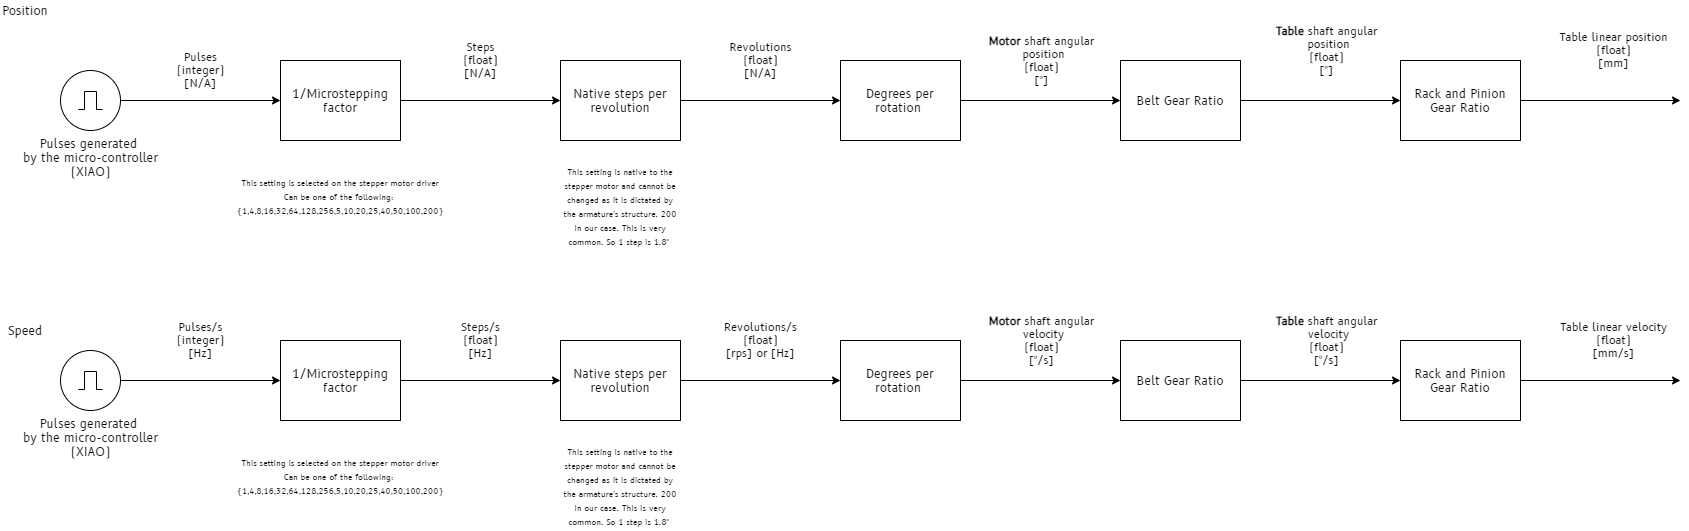

The diagram above was exported from draw.io. Its source (the exported page's mxGraphModel, read from the mxfile embedded in the PNG):
<mxGraphModel dx="517" dy="441" grid="1" gridSize="10" guides="1" tooltips="1" connect="1" arrows="1" fold="1" page="1" pageScale="1" pageWidth="1169" pageHeight="827" math="0" shadow="0">
  <root>
    <mxCell id="0" />
    <mxCell id="1" parent="0" />
    <mxCell id="reMX19_REooMD8UHWPqf-8" style="edgeStyle=orthogonalEdgeStyle;rounded=0;orthogonalLoop=1;jettySize=auto;html=1;entryX=0;entryY=0.5;entryDx=0;entryDy=0;fontFamily=B612;fontSource=https%3A%2F%2Ffonts.googleapis.com%2Fcss%3Ffamily%3DB612;" edge="1" parent="1" source="reMX19_REooMD8UHWPqf-1" target="reMX19_REooMD8UHWPqf-2">
      <mxGeometry relative="1" as="geometry" />
    </mxCell>
    <mxCell id="reMX19_REooMD8UHWPqf-11" value="Steps&lt;br&gt;(float)&lt;br&gt;[N/A]" style="edgeLabel;html=1;align=center;verticalAlign=middle;resizable=0;points=[];fontFamily=B612;" vertex="1" connectable="0" parent="reMX19_REooMD8UHWPqf-8">
      <mxGeometry x="-0.1887" y="2" relative="1" as="geometry">
        <mxPoint x="15" y="-38" as="offset" />
      </mxGeometry>
    </mxCell>
    <mxCell id="reMX19_REooMD8UHWPqf-1" value="1/Microstepping factor" style="rounded=0;whiteSpace=wrap;html=1;fontFamily=B612;fontSource=https%3A%2F%2Ffonts.googleapis.com%2Fcss%3Ffamily%3DB612;" vertex="1" parent="1">
      <mxGeometry x="280" y="80" width="120" height="80" as="geometry" />
    </mxCell>
    <mxCell id="reMX19_REooMD8UHWPqf-13" style="edgeStyle=orthogonalEdgeStyle;rounded=0;orthogonalLoop=1;jettySize=auto;html=1;fontFamily=B612;fontSource=https%3A%2F%2Ffonts.googleapis.com%2Fcss%3Ffamily%3DB612;" edge="1" parent="1" source="reMX19_REooMD8UHWPqf-2" target="reMX19_REooMD8UHWPqf-12">
      <mxGeometry relative="1" as="geometry" />
    </mxCell>
    <mxCell id="reMX19_REooMD8UHWPqf-14" value="Revolutions&lt;br&gt;(float)&lt;br&gt;[N/A]" style="edgeLabel;html=1;align=center;verticalAlign=middle;resizable=0;points=[];fontFamily=B612;" vertex="1" connectable="0" parent="reMX19_REooMD8UHWPqf-13">
      <mxGeometry x="0.1089" y="-1" relative="1" as="geometry">
        <mxPoint x="-9" y="-41" as="offset" />
      </mxGeometry>
    </mxCell>
    <mxCell id="reMX19_REooMD8UHWPqf-2" value="Native steps per revolution" style="rounded=0;whiteSpace=wrap;html=1;fontFamily=B612;fontSource=https%3A%2F%2Ffonts.googleapis.com%2Fcss%3Ffamily%3DB612;" vertex="1" parent="1">
      <mxGeometry x="560" y="80" width="120" height="80" as="geometry" />
    </mxCell>
    <mxCell id="reMX19_REooMD8UHWPqf-3" value="Position" style="text;html=1;strokeColor=none;fillColor=none;align=center;verticalAlign=middle;whiteSpace=wrap;rounded=0;fontFamily=B612;fontSource=https%3A%2F%2Ffonts.googleapis.com%2Fcss%3Ffamily%3DB612;" vertex="1" parent="1">
      <mxGeometry y="20" width="50" height="20" as="geometry" />
    </mxCell>
    <mxCell id="reMX19_REooMD8UHWPqf-4" value="Speed" style="text;html=1;strokeColor=none;fillColor=none;align=center;verticalAlign=middle;whiteSpace=wrap;rounded=0;fontFamily=B612;fontSource=https%3A%2F%2Ffonts.googleapis.com%2Fcss%3Ffamily%3DB612;" vertex="1" parent="1">
      <mxGeometry y="340" width="50" height="20" as="geometry" />
    </mxCell>
    <mxCell id="reMX19_REooMD8UHWPqf-9" style="edgeStyle=orthogonalEdgeStyle;rounded=0;orthogonalLoop=1;jettySize=auto;html=1;entryX=0;entryY=0.5;entryDx=0;entryDy=0;fontFamily=B612;fontSource=https%3A%2F%2Ffonts.googleapis.com%2Fcss%3Ffamily%3DB612;" edge="1" parent="1" source="reMX19_REooMD8UHWPqf-6" target="reMX19_REooMD8UHWPqf-1">
      <mxGeometry relative="1" as="geometry" />
    </mxCell>
    <mxCell id="reMX19_REooMD8UHWPqf-10" value="Pulses&lt;br&gt;(integer)&lt;br&gt;[N/A]" style="edgeLabel;html=1;align=center;verticalAlign=middle;resizable=0;points=[];fontFamily=B612;" vertex="1" connectable="0" parent="reMX19_REooMD8UHWPqf-9">
      <mxGeometry x="0.1634" relative="1" as="geometry">
        <mxPoint x="-13" y="-30" as="offset" />
      </mxGeometry>
    </mxCell>
    <mxCell id="reMX19_REooMD8UHWPqf-6" value="Pulses generated &lt;br&gt;by the micro-controller&lt;br&gt;(XIAO)" style="pointerEvents=1;verticalLabelPosition=bottom;shadow=0;dashed=0;align=center;html=1;verticalAlign=top;shape=mxgraph.electrical.signal_sources.source;aspect=fixed;points=[[0.5,0,0],[1,0.5,0],[0.5,1,0],[0,0.5,0]];elSignalType=pulse;fontFamily=B612;fontSource=https%3A%2F%2Ffonts.googleapis.com%2Fcss%3Ffamily%3DB612;" vertex="1" parent="1">
      <mxGeometry x="60" y="90" width="60" height="60" as="geometry" />
    </mxCell>
    <mxCell id="reMX19_REooMD8UHWPqf-18" style="edgeStyle=orthogonalEdgeStyle;rounded=0;orthogonalLoop=1;jettySize=auto;html=1;entryX=0;entryY=0.5;entryDx=0;entryDy=0;fontFamily=B612;fontSource=https%3A%2F%2Ffonts.googleapis.com%2Fcss%3Ffamily%3DB612;" edge="1" parent="1" source="reMX19_REooMD8UHWPqf-12" target="reMX19_REooMD8UHWPqf-17">
      <mxGeometry relative="1" as="geometry" />
    </mxCell>
    <mxCell id="reMX19_REooMD8UHWPqf-19" value="&lt;b&gt;Motor &lt;/b&gt;shaft angular&lt;br&gt;&amp;nbsp;position&lt;br&gt;(float)&lt;br&gt;[°]" style="edgeLabel;html=1;align=center;verticalAlign=middle;resizable=0;points=[];fontFamily=B612;" vertex="1" connectable="0" parent="reMX19_REooMD8UHWPqf-18">
      <mxGeometry x="0.1804" y="-1" relative="1" as="geometry">
        <mxPoint x="-14" y="-41" as="offset" />
      </mxGeometry>
    </mxCell>
    <mxCell id="reMX19_REooMD8UHWPqf-12" value="Degrees per rotation&amp;nbsp;" style="rounded=0;whiteSpace=wrap;html=1;fontFamily=B612;fontSource=https%3A%2F%2Ffonts.googleapis.com%2Fcss%3Ffamily%3DB612;" vertex="1" parent="1">
      <mxGeometry x="840" y="80" width="120" height="80" as="geometry" />
    </mxCell>
    <mxCell id="reMX19_REooMD8UHWPqf-15" value="&lt;font style=&quot;font-size: 8px&quot;&gt;This setting is selected on the stepper motor driver&lt;br&gt;Can be one of the following:&amp;nbsp;&lt;br&gt;{1,4,8,16,32,64,128,256,5,10,20,25,40,50,100,200}&lt;br&gt;&lt;/font&gt;" style="text;html=1;strokeColor=none;fillColor=none;align=center;verticalAlign=middle;whiteSpace=wrap;rounded=0;fontFamily=B612;fontSource=https%3A%2F%2Ffonts.googleapis.com%2Fcss%3Ffamily%3DB612;" vertex="1" parent="1">
      <mxGeometry x="280" y="190" width="120" height="50" as="geometry" />
    </mxCell>
    <mxCell id="reMX19_REooMD8UHWPqf-16" value="&lt;font style=&quot;font-size: 8px&quot;&gt;This setting is native to the stepper motor and cannot be changed as it is dictated by the armature's structure. 200 in our case. This is very common. So 1 step is 1.8°&amp;nbsp;&lt;br&gt;&lt;/font&gt;" style="text;html=1;strokeColor=none;fillColor=none;align=center;verticalAlign=middle;whiteSpace=wrap;rounded=0;fontFamily=B612;fontSource=https%3A%2F%2Ffonts.googleapis.com%2Fcss%3Ffamily%3DB612;" vertex="1" parent="1">
      <mxGeometry x="560" y="180" width="120" height="90" as="geometry" />
    </mxCell>
    <mxCell id="reMX19_REooMD8UHWPqf-21" style="edgeStyle=orthogonalEdgeStyle;rounded=0;orthogonalLoop=1;jettySize=auto;html=1;fontFamily=B612;fontSource=https%3A%2F%2Ffonts.googleapis.com%2Fcss%3Ffamily%3DB612;" edge="1" parent="1" source="reMX19_REooMD8UHWPqf-17" target="reMX19_REooMD8UHWPqf-20">
      <mxGeometry relative="1" as="geometry" />
    </mxCell>
    <mxCell id="reMX19_REooMD8UHWPqf-22" value="&lt;b&gt;Table &lt;/b&gt;shaft angular&lt;br&gt;&amp;nbsp;position&lt;br&gt;(float)&lt;br&gt;[°]" style="edgeLabel;html=1;align=center;verticalAlign=middle;resizable=0;points=[];fontFamily=B612;" vertex="1" connectable="0" parent="reMX19_REooMD8UHWPqf-21">
      <mxGeometry x="0.0732" relative="1" as="geometry">
        <mxPoint y="-50" as="offset" />
      </mxGeometry>
    </mxCell>
    <mxCell id="reMX19_REooMD8UHWPqf-17" value="Belt Gear Ratio" style="rounded=0;whiteSpace=wrap;html=1;fontFamily=B612;fontSource=https%3A%2F%2Ffonts.googleapis.com%2Fcss%3Ffamily%3DB612;" vertex="1" parent="1">
      <mxGeometry x="1120" y="80" width="120" height="80" as="geometry" />
    </mxCell>
    <mxCell id="reMX19_REooMD8UHWPqf-23" style="edgeStyle=orthogonalEdgeStyle;rounded=0;orthogonalLoop=1;jettySize=auto;html=1;fontFamily=B612;fontSource=https%3A%2F%2Ffonts.googleapis.com%2Fcss%3Ffamily%3DB612;" edge="1" parent="1" source="reMX19_REooMD8UHWPqf-20">
      <mxGeometry relative="1" as="geometry">
        <mxPoint x="1680" y="120" as="targetPoint" />
      </mxGeometry>
    </mxCell>
    <mxCell id="reMX19_REooMD8UHWPqf-24" value="Table linear position&lt;br&gt;(float)&lt;br&gt;[mm]" style="edgeLabel;html=1;align=center;verticalAlign=middle;resizable=0;points=[];fontFamily=B612;" vertex="1" connectable="0" parent="reMX19_REooMD8UHWPqf-23">
      <mxGeometry x="0.1518" y="-1" relative="1" as="geometry">
        <mxPoint y="-51" as="offset" />
      </mxGeometry>
    </mxCell>
    <mxCell id="reMX19_REooMD8UHWPqf-20" value="Rack and Pinion Gear Ratio" style="rounded=0;whiteSpace=wrap;html=1;fontFamily=B612;fontSource=https%3A%2F%2Ffonts.googleapis.com%2Fcss%3Ffamily%3DB612;" vertex="1" parent="1">
      <mxGeometry x="1400" y="80" width="120" height="80" as="geometry" />
    </mxCell>
    <mxCell id="reMX19_REooMD8UHWPqf-25" style="edgeStyle=orthogonalEdgeStyle;rounded=0;orthogonalLoop=1;jettySize=auto;html=1;entryX=0;entryY=0.5;entryDx=0;entryDy=0;fontFamily=B612;fontSource=https%3A%2F%2Ffonts.googleapis.com%2Fcss%3Ffamily%3DB612;" edge="1" parent="1" source="reMX19_REooMD8UHWPqf-27" target="reMX19_REooMD8UHWPqf-30">
      <mxGeometry relative="1" as="geometry" />
    </mxCell>
    <mxCell id="reMX19_REooMD8UHWPqf-26" value="Steps/s&lt;br&gt;(float)&lt;br&gt;[Hz]" style="edgeLabel;html=1;align=center;verticalAlign=middle;resizable=0;points=[];fontFamily=B612;" vertex="1" connectable="0" parent="reMX19_REooMD8UHWPqf-25">
      <mxGeometry x="-0.1887" y="2" relative="1" as="geometry">
        <mxPoint x="15" y="-38" as="offset" />
      </mxGeometry>
    </mxCell>
    <mxCell id="reMX19_REooMD8UHWPqf-27" value="1/Microstepping factor" style="rounded=0;whiteSpace=wrap;html=1;fontFamily=B612;fontSource=https%3A%2F%2Ffonts.googleapis.com%2Fcss%3Ffamily%3DB612;" vertex="1" parent="1">
      <mxGeometry x="280" y="360" width="120" height="80" as="geometry" />
    </mxCell>
    <mxCell id="reMX19_REooMD8UHWPqf-28" style="edgeStyle=orthogonalEdgeStyle;rounded=0;orthogonalLoop=1;jettySize=auto;html=1;fontFamily=B612;fontSource=https%3A%2F%2Ffonts.googleapis.com%2Fcss%3Ffamily%3DB612;" edge="1" parent="1" source="reMX19_REooMD8UHWPqf-30" target="reMX19_REooMD8UHWPqf-36">
      <mxGeometry relative="1" as="geometry" />
    </mxCell>
    <mxCell id="reMX19_REooMD8UHWPqf-29" value="Revolutions/s&lt;br&gt;(float)&lt;br&gt;[rps] or [Hz]" style="edgeLabel;html=1;align=center;verticalAlign=middle;resizable=0;points=[];fontFamily=B612;" vertex="1" connectable="0" parent="reMX19_REooMD8UHWPqf-28">
      <mxGeometry x="0.1089" y="-1" relative="1" as="geometry">
        <mxPoint x="-9" y="-41" as="offset" />
      </mxGeometry>
    </mxCell>
    <mxCell id="reMX19_REooMD8UHWPqf-30" value="Native steps per revolution" style="rounded=0;whiteSpace=wrap;html=1;fontFamily=B612;fontSource=https%3A%2F%2Ffonts.googleapis.com%2Fcss%3Ffamily%3DB612;" vertex="1" parent="1">
      <mxGeometry x="560" y="360" width="120" height="80" as="geometry" />
    </mxCell>
    <mxCell id="reMX19_REooMD8UHWPqf-31" style="edgeStyle=orthogonalEdgeStyle;rounded=0;orthogonalLoop=1;jettySize=auto;html=1;entryX=0;entryY=0.5;entryDx=0;entryDy=0;fontFamily=B612;fontSource=https%3A%2F%2Ffonts.googleapis.com%2Fcss%3Ffamily%3DB612;" edge="1" parent="1" source="reMX19_REooMD8UHWPqf-33" target="reMX19_REooMD8UHWPqf-27">
      <mxGeometry relative="1" as="geometry" />
    </mxCell>
    <mxCell id="reMX19_REooMD8UHWPqf-32" value="Pulses/s&lt;br&gt;(integer)&lt;br&gt;[Hz]" style="edgeLabel;html=1;align=center;verticalAlign=middle;resizable=0;points=[];fontFamily=B612;" vertex="1" connectable="0" parent="reMX19_REooMD8UHWPqf-31">
      <mxGeometry x="0.1634" relative="1" as="geometry">
        <mxPoint x="-13" y="-40" as="offset" />
      </mxGeometry>
    </mxCell>
    <mxCell id="reMX19_REooMD8UHWPqf-33" value="Pulses generated &lt;br&gt;by the micro-controller&lt;br&gt;(XIAO)" style="pointerEvents=1;verticalLabelPosition=bottom;shadow=0;dashed=0;align=center;html=1;verticalAlign=top;shape=mxgraph.electrical.signal_sources.source;aspect=fixed;points=[[0.5,0,0],[1,0.5,0],[0.5,1,0],[0,0.5,0]];elSignalType=pulse;fontFamily=B612;fontSource=https%3A%2F%2Ffonts.googleapis.com%2Fcss%3Ffamily%3DB612;" vertex="1" parent="1">
      <mxGeometry x="60" y="370" width="60" height="60" as="geometry" />
    </mxCell>
    <mxCell id="reMX19_REooMD8UHWPqf-34" style="edgeStyle=orthogonalEdgeStyle;rounded=0;orthogonalLoop=1;jettySize=auto;html=1;entryX=0;entryY=0.5;entryDx=0;entryDy=0;fontFamily=B612;fontSource=https%3A%2F%2Ffonts.googleapis.com%2Fcss%3Ffamily%3DB612;" edge="1" parent="1" source="reMX19_REooMD8UHWPqf-36" target="reMX19_REooMD8UHWPqf-41">
      <mxGeometry relative="1" as="geometry" />
    </mxCell>
    <mxCell id="reMX19_REooMD8UHWPqf-35" value="&lt;b&gt;Motor &lt;/b&gt;shaft angular&lt;br&gt;&amp;nbsp;velocity&lt;br&gt;(float)&lt;br&gt;[°/s]" style="edgeLabel;html=1;align=center;verticalAlign=middle;resizable=0;points=[];fontFamily=B612;" vertex="1" connectable="0" parent="reMX19_REooMD8UHWPqf-34">
      <mxGeometry x="0.1804" y="-1" relative="1" as="geometry">
        <mxPoint x="-14" y="-41" as="offset" />
      </mxGeometry>
    </mxCell>
    <mxCell id="reMX19_REooMD8UHWPqf-36" value="Degrees per rotation&amp;nbsp;" style="rounded=0;whiteSpace=wrap;html=1;fontFamily=B612;fontSource=https%3A%2F%2Ffonts.googleapis.com%2Fcss%3Ffamily%3DB612;" vertex="1" parent="1">
      <mxGeometry x="840" y="360" width="120" height="80" as="geometry" />
    </mxCell>
    <mxCell id="reMX19_REooMD8UHWPqf-37" value="&lt;font style=&quot;font-size: 8px&quot;&gt;This setting is selected on the stepper motor driver&lt;br&gt;Can be one of the following:&amp;nbsp;&lt;br&gt;{1,4,8,16,32,64,128,256,5,10,20,25,40,50,100,200}&lt;br&gt;&lt;/font&gt;" style="text;html=1;strokeColor=none;fillColor=none;align=center;verticalAlign=middle;whiteSpace=wrap;rounded=0;fontFamily=B612;fontSource=https%3A%2F%2Ffonts.googleapis.com%2Fcss%3Ffamily%3DB612;" vertex="1" parent="1">
      <mxGeometry x="280" y="470" width="120" height="50" as="geometry" />
    </mxCell>
    <mxCell id="reMX19_REooMD8UHWPqf-38" value="&lt;font style=&quot;font-size: 8px&quot;&gt;This setting is native to the stepper motor and cannot be changed as it is dictated by the armature's structure. 200 in our case. This is very common. So 1 step is 1.8°&amp;nbsp;&lt;br&gt;&lt;/font&gt;" style="text;html=1;strokeColor=none;fillColor=none;align=center;verticalAlign=middle;whiteSpace=wrap;rounded=0;fontFamily=B612;fontSource=https%3A%2F%2Ffonts.googleapis.com%2Fcss%3Ffamily%3DB612;" vertex="1" parent="1">
      <mxGeometry x="560" y="460" width="120" height="90" as="geometry" />
    </mxCell>
    <mxCell id="reMX19_REooMD8UHWPqf-39" style="edgeStyle=orthogonalEdgeStyle;rounded=0;orthogonalLoop=1;jettySize=auto;html=1;fontFamily=B612;fontSource=https%3A%2F%2Ffonts.googleapis.com%2Fcss%3Ffamily%3DB612;" edge="1" parent="1" source="reMX19_REooMD8UHWPqf-41" target="reMX19_REooMD8UHWPqf-44">
      <mxGeometry relative="1" as="geometry" />
    </mxCell>
    <mxCell id="reMX19_REooMD8UHWPqf-40" value="&lt;b&gt;Table &lt;/b&gt;shaft angular&lt;br&gt;&amp;nbsp;velocity&lt;br&gt;(float)&lt;br&gt;[°/s]" style="edgeLabel;html=1;align=center;verticalAlign=middle;resizable=0;points=[];fontFamily=B612;" vertex="1" connectable="0" parent="reMX19_REooMD8UHWPqf-39">
      <mxGeometry x="0.0732" relative="1" as="geometry">
        <mxPoint y="-40" as="offset" />
      </mxGeometry>
    </mxCell>
    <mxCell id="reMX19_REooMD8UHWPqf-41" value="Belt Gear Ratio" style="rounded=0;whiteSpace=wrap;html=1;fontFamily=B612;fontSource=https%3A%2F%2Ffonts.googleapis.com%2Fcss%3Ffamily%3DB612;" vertex="1" parent="1">
      <mxGeometry x="1120" y="360" width="120" height="80" as="geometry" />
    </mxCell>
    <mxCell id="reMX19_REooMD8UHWPqf-42" style="edgeStyle=orthogonalEdgeStyle;rounded=0;orthogonalLoop=1;jettySize=auto;html=1;fontFamily=B612;fontSource=https%3A%2F%2Ffonts.googleapis.com%2Fcss%3Ffamily%3DB612;" edge="1" parent="1" source="reMX19_REooMD8UHWPqf-44">
      <mxGeometry relative="1" as="geometry">
        <mxPoint x="1680" y="400" as="targetPoint" />
      </mxGeometry>
    </mxCell>
    <mxCell id="reMX19_REooMD8UHWPqf-43" value="Table linear velocity&lt;br&gt;(float)&lt;br&gt;[mm/s]" style="edgeLabel;html=1;align=center;verticalAlign=middle;resizable=0;points=[];fontFamily=B612;" vertex="1" connectable="0" parent="reMX19_REooMD8UHWPqf-42">
      <mxGeometry x="0.1518" y="-1" relative="1" as="geometry">
        <mxPoint y="-41" as="offset" />
      </mxGeometry>
    </mxCell>
    <mxCell id="reMX19_REooMD8UHWPqf-44" value="Rack and Pinion Gear Ratio" style="rounded=0;whiteSpace=wrap;html=1;fontFamily=B612;fontSource=https%3A%2F%2Ffonts.googleapis.com%2Fcss%3Ffamily%3DB612;" vertex="1" parent="1">
      <mxGeometry x="1400" y="360" width="120" height="80" as="geometry" />
    </mxCell>
  </root>
</mxGraphModel>